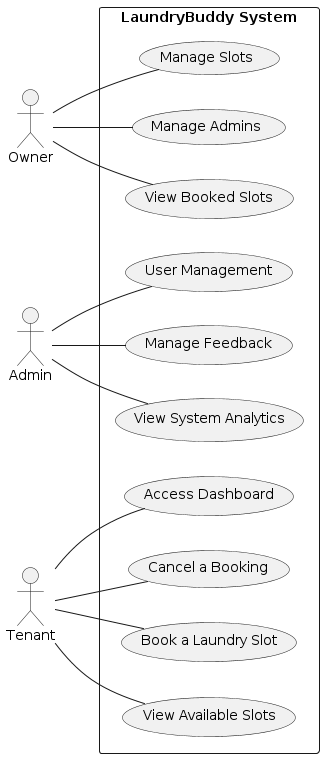

The diagram above was rendered by PlantUML. Its source (embedded in the PNG):
@startuml
left to right direction
actor "Owner" as o
actor "Admin" as a
actor "Tenant" as t
rectangle "LaundryBuddy System" {
  usecase "Manage Slots" as UC1
  usecase "View Booked Slots" as UC2
  usecase "Manage Admins" as UC3
  usecase "User Management" as UC4
  usecase "View System Analytics" as UC5
  usecase "Manage Feedback" as UC6
  usecase "View Available Slots" as UC7
  usecase "Book a Laundry Slot" as UC8
  usecase "Cancel a Booking" as UC9
  usecase "Access Dashboard" as UC10
}
o -- UC1
o -- UC2
o -- UC3
a -- UC4
a -- UC5
a -- UC6
t -- UC7
t -- UC8
t -- UC9
t -- UC10
@enduml